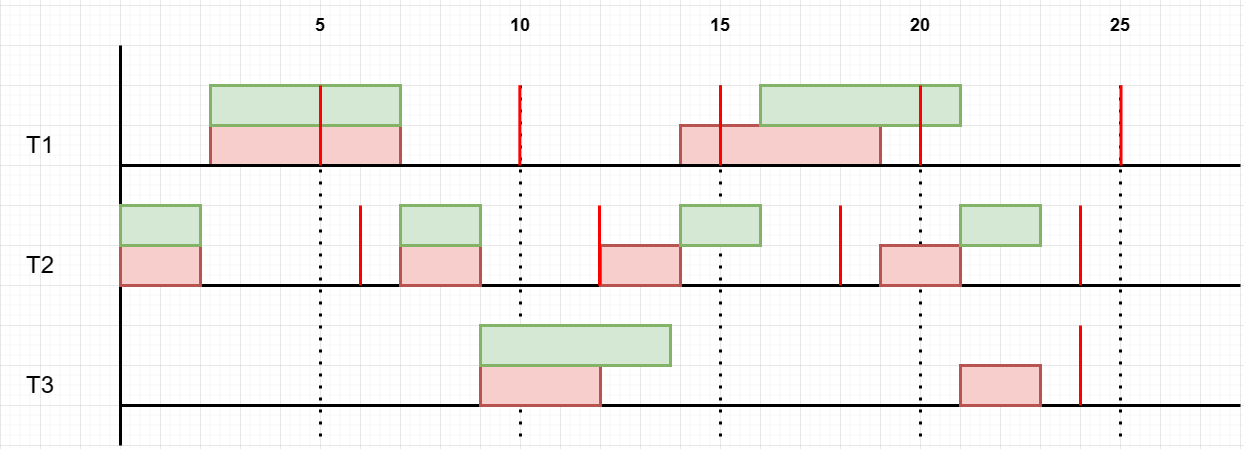

The diagram above was exported from draw.io. Its source (the exported page's mxGraphModel, read from the mxfile embedded in the PNG):
<mxGraphModel dx="1483" dy="1009" grid="1" gridSize="10" guides="1" tooltips="1" connect="1" arrows="1" fold="1" page="0" pageScale="1" pageWidth="827" pageHeight="1169" math="0" shadow="0">
  <root>
    <mxCell id="WEtCzc8ItxHdV92T8oCU-0" />
    <mxCell id="WEtCzc8ItxHdV92T8oCU-1" parent="WEtCzc8ItxHdV92T8oCU-0" />
    <mxCell id="WEtCzc8ItxHdV92T8oCU-2" value="" style="endArrow=none;dashed=1;html=1;dashPattern=1 3;strokeWidth=3;rounded=0;" edge="1" parent="WEtCzc8ItxHdV92T8oCU-1">
      <mxGeometry width="50" height="50" relative="1" as="geometry">
        <mxPoint x="320" y="120" as="sourcePoint" />
        <mxPoint x="320" y="480" as="targetPoint" />
      </mxGeometry>
    </mxCell>
    <mxCell id="WEtCzc8ItxHdV92T8oCU-3" value="&lt;h1&gt;&lt;span style=&quot;font-weight: normal;&quot;&gt;T1&lt;/span&gt;&lt;/h1&gt;" style="text;html=1;strokeColor=none;fillColor=none;align=center;verticalAlign=middle;whiteSpace=wrap;rounded=0;" vertex="1" parent="WEtCzc8ItxHdV92T8oCU-1">
      <mxGeometry y="160" width="80" height="40" as="geometry" />
    </mxCell>
    <mxCell id="WEtCzc8ItxHdV92T8oCU-4" value="&lt;h1&gt;&lt;span style=&quot;font-weight: normal;&quot;&gt;T2&lt;/span&gt;&lt;/h1&gt;" style="text;html=1;strokeColor=none;fillColor=none;align=center;verticalAlign=middle;whiteSpace=wrap;rounded=0;" vertex="1" parent="WEtCzc8ItxHdV92T8oCU-1">
      <mxGeometry y="280" width="80" height="40" as="geometry" />
    </mxCell>
    <mxCell id="WEtCzc8ItxHdV92T8oCU-5" value="&lt;h1&gt;&lt;span style=&quot;font-weight: normal;&quot;&gt;T3&lt;/span&gt;&lt;/h1&gt;" style="text;html=1;strokeColor=none;fillColor=none;align=center;verticalAlign=middle;whiteSpace=wrap;rounded=0;" vertex="1" parent="WEtCzc8ItxHdV92T8oCU-1">
      <mxGeometry y="400" width="80" height="40" as="geometry" />
    </mxCell>
    <mxCell id="WEtCzc8ItxHdV92T8oCU-6" value="" style="endArrow=none;html=1;rounded=0;strokeWidth=3;" edge="1" parent="WEtCzc8ItxHdV92T8oCU-1">
      <mxGeometry width="50" height="50" relative="1" as="geometry">
        <mxPoint x="120" y="480" as="sourcePoint" />
        <mxPoint x="120" y="80" as="targetPoint" />
      </mxGeometry>
    </mxCell>
    <mxCell id="WEtCzc8ItxHdV92T8oCU-7" value="" style="endArrow=none;dashed=1;html=1;dashPattern=1 3;strokeWidth=3;rounded=0;" edge="1" parent="WEtCzc8ItxHdV92T8oCU-1">
      <mxGeometry width="50" height="50" relative="1" as="geometry">
        <mxPoint x="520" y="120" as="sourcePoint" />
        <mxPoint x="520" y="480" as="targetPoint" />
      </mxGeometry>
    </mxCell>
    <mxCell id="WEtCzc8ItxHdV92T8oCU-8" value="" style="endArrow=none;dashed=1;html=1;dashPattern=1 3;strokeWidth=3;rounded=0;" edge="1" parent="WEtCzc8ItxHdV92T8oCU-1">
      <mxGeometry width="50" height="50" relative="1" as="geometry">
        <mxPoint x="720" y="120" as="sourcePoint" />
        <mxPoint x="720" y="480" as="targetPoint" />
      </mxGeometry>
    </mxCell>
    <mxCell id="WEtCzc8ItxHdV92T8oCU-9" value="" style="endArrow=none;dashed=1;html=1;dashPattern=1 3;strokeWidth=3;rounded=0;" edge="1" parent="WEtCzc8ItxHdV92T8oCU-1">
      <mxGeometry width="50" height="50" relative="1" as="geometry">
        <mxPoint x="920" y="120" as="sourcePoint" />
        <mxPoint x="920" y="480" as="targetPoint" />
      </mxGeometry>
    </mxCell>
    <mxCell id="WEtCzc8ItxHdV92T8oCU-10" value="&lt;h2&gt;5&lt;/h2&gt;" style="text;html=1;strokeColor=none;fillColor=none;align=center;verticalAlign=middle;whiteSpace=wrap;rounded=0;" vertex="1" parent="WEtCzc8ItxHdV92T8oCU-1">
      <mxGeometry x="280" y="40" width="80" height="40" as="geometry" />
    </mxCell>
    <mxCell id="WEtCzc8ItxHdV92T8oCU-11" value="&lt;h2&gt;10&lt;/h2&gt;" style="text;html=1;strokeColor=none;fillColor=none;align=center;verticalAlign=middle;whiteSpace=wrap;rounded=0;" vertex="1" parent="WEtCzc8ItxHdV92T8oCU-1">
      <mxGeometry x="480" y="40" width="80" height="40" as="geometry" />
    </mxCell>
    <mxCell id="WEtCzc8ItxHdV92T8oCU-12" value="&lt;h2&gt;15&lt;/h2&gt;" style="text;html=1;strokeColor=none;fillColor=none;align=center;verticalAlign=middle;whiteSpace=wrap;rounded=0;" vertex="1" parent="WEtCzc8ItxHdV92T8oCU-1">
      <mxGeometry x="680" y="40" width="80" height="40" as="geometry" />
    </mxCell>
    <mxCell id="WEtCzc8ItxHdV92T8oCU-13" value="&lt;h2&gt;20&lt;/h2&gt;" style="text;html=1;strokeColor=none;fillColor=none;align=center;verticalAlign=middle;whiteSpace=wrap;rounded=0;" vertex="1" parent="WEtCzc8ItxHdV92T8oCU-1">
      <mxGeometry x="880" y="40" width="80" height="40" as="geometry" />
    </mxCell>
    <mxCell id="WEtCzc8ItxHdV92T8oCU-14" value="" style="endArrow=none;dashed=1;html=1;dashPattern=1 3;strokeWidth=3;rounded=0;" edge="1" parent="WEtCzc8ItxHdV92T8oCU-1">
      <mxGeometry width="50" height="50" relative="1" as="geometry">
        <mxPoint x="1120" y="120" as="sourcePoint" />
        <mxPoint x="1120" y="480" as="targetPoint" />
      </mxGeometry>
    </mxCell>
    <mxCell id="WEtCzc8ItxHdV92T8oCU-15" value="&lt;h2&gt;25&lt;/h2&gt;" style="text;html=1;strokeColor=none;fillColor=none;align=center;verticalAlign=middle;whiteSpace=wrap;rounded=0;" vertex="1" parent="WEtCzc8ItxHdV92T8oCU-1">
      <mxGeometry x="1080" y="40" width="80" height="40" as="geometry" />
    </mxCell>
    <mxCell id="WEtCzc8ItxHdV92T8oCU-18" value="" style="rounded=0;whiteSpace=wrap;html=1;strokeWidth=3;fillColor=#f8cecc;strokeColor=#b85450;" vertex="1" parent="WEtCzc8ItxHdV92T8oCU-1">
      <mxGeometry x="210" y="160" width="190" height="40" as="geometry" />
    </mxCell>
    <mxCell id="WEtCzc8ItxHdV92T8oCU-19" value="" style="rounded=0;whiteSpace=wrap;html=1;strokeWidth=3;fillColor=#f8cecc;strokeColor=#b85450;" vertex="1" parent="WEtCzc8ItxHdV92T8oCU-1">
      <mxGeometry x="680" y="160" width="200" height="40" as="geometry" />
    </mxCell>
    <mxCell id="WEtCzc8ItxHdV92T8oCU-23" value="" style="endArrow=none;html=1;rounded=0;strokeWidth=3;" edge="1" parent="WEtCzc8ItxHdV92T8oCU-1">
      <mxGeometry width="50" height="50" relative="1" as="geometry">
        <mxPoint x="120" y="200" as="sourcePoint" />
        <mxPoint x="1240" y="200" as="targetPoint" />
      </mxGeometry>
    </mxCell>
    <mxCell id="WEtCzc8ItxHdV92T8oCU-24" value="" style="endArrow=none;html=1;rounded=0;strokeWidth=3;" edge="1" parent="WEtCzc8ItxHdV92T8oCU-1">
      <mxGeometry width="50" height="50" relative="1" as="geometry">
        <mxPoint x="120" y="320" as="sourcePoint" />
        <mxPoint x="1240" y="320" as="targetPoint" />
      </mxGeometry>
    </mxCell>
    <mxCell id="WEtCzc8ItxHdV92T8oCU-25" value="" style="endArrow=none;html=1;rounded=0;strokeWidth=3;" edge="1" parent="WEtCzc8ItxHdV92T8oCU-1">
      <mxGeometry width="50" height="50" relative="1" as="geometry">
        <mxPoint x="120" y="440" as="sourcePoint" />
        <mxPoint x="1240" y="440" as="targetPoint" />
      </mxGeometry>
    </mxCell>
    <mxCell id="WEtCzc8ItxHdV92T8oCU-26" value="" style="rounded=0;whiteSpace=wrap;html=1;strokeWidth=3;fillColor=#f8cecc;strokeColor=#b85450;" vertex="1" parent="WEtCzc8ItxHdV92T8oCU-1">
      <mxGeometry x="400" y="280" width="80" height="40" as="geometry" />
    </mxCell>
    <mxCell id="WEtCzc8ItxHdV92T8oCU-28" value="" style="endArrow=none;html=1;rounded=0;strokeWidth=3;fillColor=#f8cecc;strokeColor=#FF0000;" edge="1" parent="WEtCzc8ItxHdV92T8oCU-1">
      <mxGeometry width="50" height="50" relative="1" as="geometry">
        <mxPoint x="519.35" y="200" as="sourcePoint" />
        <mxPoint x="519.35" y="120" as="targetPoint" />
      </mxGeometry>
    </mxCell>
    <mxCell id="WEtCzc8ItxHdV92T8oCU-30" value="" style="endArrow=none;html=1;rounded=0;strokeWidth=3;fillColor=#f8cecc;strokeColor=#FF0000;" edge="1" parent="WEtCzc8ItxHdV92T8oCU-1">
      <mxGeometry width="50" height="50" relative="1" as="geometry">
        <mxPoint x="720" y="200" as="sourcePoint" />
        <mxPoint x="720" y="120" as="targetPoint" />
      </mxGeometry>
    </mxCell>
    <mxCell id="WEtCzc8ItxHdV92T8oCU-32" value="" style="endArrow=none;html=1;rounded=0;strokeWidth=3;fillColor=#f8cecc;strokeColor=#FF0000;" edge="1" parent="WEtCzc8ItxHdV92T8oCU-1">
      <mxGeometry width="50" height="50" relative="1" as="geometry">
        <mxPoint x="1120.5" y="200" as="sourcePoint" />
        <mxPoint x="1120.5" y="120" as="targetPoint" />
      </mxGeometry>
    </mxCell>
    <mxCell id="WEtCzc8ItxHdV92T8oCU-33" value="" style="endArrow=none;html=1;rounded=0;strokeWidth=3;fillColor=#f8cecc;strokeColor=#FF0000;" edge="1" parent="WEtCzc8ItxHdV92T8oCU-1">
      <mxGeometry width="50" height="50" relative="1" as="geometry">
        <mxPoint x="360" y="320" as="sourcePoint" />
        <mxPoint x="360" y="240" as="targetPoint" />
      </mxGeometry>
    </mxCell>
    <mxCell id="WEtCzc8ItxHdV92T8oCU-36" value="" style="rounded=0;whiteSpace=wrap;html=1;strokeWidth=3;fillColor=#f8cecc;strokeColor=#b85450;" vertex="1" parent="WEtCzc8ItxHdV92T8oCU-1">
      <mxGeometry x="480" y="400" width="120" height="40" as="geometry" />
    </mxCell>
    <mxCell id="WEtCzc8ItxHdV92T8oCU-39" value="" style="rounded=0;whiteSpace=wrap;html=1;strokeWidth=3;fillColor=#f8cecc;strokeColor=#b85450;" vertex="1" parent="WEtCzc8ItxHdV92T8oCU-1">
      <mxGeometry x="120" y="280" width="80" height="40" as="geometry" />
    </mxCell>
    <mxCell id="WEtCzc8ItxHdV92T8oCU-40" value="" style="rounded=0;whiteSpace=wrap;html=1;strokeWidth=3;fillColor=#f8cecc;strokeColor=#b85450;" vertex="1" parent="WEtCzc8ItxHdV92T8oCU-1">
      <mxGeometry x="880" y="280" width="80" height="40" as="geometry" />
    </mxCell>
    <mxCell id="WEtCzc8ItxHdV92T8oCU-41" value="" style="rounded=0;whiteSpace=wrap;html=1;strokeWidth=3;fillColor=#f8cecc;strokeColor=#b85450;" vertex="1" parent="WEtCzc8ItxHdV92T8oCU-1">
      <mxGeometry x="960" y="400" width="80" height="40" as="geometry" />
    </mxCell>
    <mxCell id="WEtCzc8ItxHdV92T8oCU-42" value="" style="rounded=0;whiteSpace=wrap;html=1;strokeWidth=3;fillColor=#f8cecc;strokeColor=#b85450;" vertex="1" parent="WEtCzc8ItxHdV92T8oCU-1">
      <mxGeometry x="600" y="280" width="80" height="40" as="geometry" />
    </mxCell>
    <mxCell id="l718gEcq8P6DmGDWKrpJ-2" value="" style="rounded=0;whiteSpace=wrap;html=1;strokeWidth=3;fillColor=#d5e8d4;strokeColor=#82b366;" vertex="1" parent="WEtCzc8ItxHdV92T8oCU-1">
      <mxGeometry x="120" y="240" width="80" height="40" as="geometry" />
    </mxCell>
    <mxCell id="l718gEcq8P6DmGDWKrpJ-3" value="" style="rounded=0;whiteSpace=wrap;html=1;strokeWidth=3;fillColor=#d5e8d4;strokeColor=#82b366;" vertex="1" parent="WEtCzc8ItxHdV92T8oCU-1">
      <mxGeometry x="210" y="120" width="190" height="40" as="geometry" />
    </mxCell>
    <mxCell id="l718gEcq8P6DmGDWKrpJ-4" value="" style="rounded=0;whiteSpace=wrap;html=1;strokeWidth=3;fillColor=#d5e8d4;strokeColor=#82b366;" vertex="1" parent="WEtCzc8ItxHdV92T8oCU-1">
      <mxGeometry x="400" y="240" width="80" height="40" as="geometry" />
    </mxCell>
    <mxCell id="WEtCzc8ItxHdV92T8oCU-27" value="" style="endArrow=none;html=1;rounded=0;strokeWidth=3;fillColor=#f8cecc;strokeColor=#FF0000;" edge="1" parent="WEtCzc8ItxHdV92T8oCU-1">
      <mxGeometry width="50" height="50" relative="1" as="geometry">
        <mxPoint x="320" y="200" as="sourcePoint" />
        <mxPoint x="320" y="120" as="targetPoint" />
      </mxGeometry>
    </mxCell>
    <mxCell id="l718gEcq8P6DmGDWKrpJ-5" value="" style="endArrow=none;html=1;rounded=0;strokeWidth=3;fillColor=#f8cecc;strokeColor=#FF0000;" edge="1" parent="WEtCzc8ItxHdV92T8oCU-1">
      <mxGeometry width="50" height="50" relative="1" as="geometry">
        <mxPoint x="599" y="320" as="sourcePoint" />
        <mxPoint x="599" y="240" as="targetPoint" />
      </mxGeometry>
    </mxCell>
    <mxCell id="l718gEcq8P6DmGDWKrpJ-6" value="" style="endArrow=none;html=1;rounded=0;strokeWidth=3;fillColor=#f8cecc;strokeColor=#FF0000;" edge="1" parent="WEtCzc8ItxHdV92T8oCU-1">
      <mxGeometry width="50" height="50" relative="1" as="geometry">
        <mxPoint x="840" y="320" as="sourcePoint" />
        <mxPoint x="840" y="240" as="targetPoint" />
      </mxGeometry>
    </mxCell>
    <mxCell id="l718gEcq8P6DmGDWKrpJ-7" value="" style="endArrow=none;html=1;rounded=0;strokeWidth=3;fillColor=#f8cecc;strokeColor=#FF0000;" edge="1" parent="WEtCzc8ItxHdV92T8oCU-1">
      <mxGeometry width="50" height="50" relative="1" as="geometry">
        <mxPoint x="1080" y="320" as="sourcePoint" />
        <mxPoint x="1080" y="240" as="targetPoint" />
      </mxGeometry>
    </mxCell>
    <mxCell id="l718gEcq8P6DmGDWKrpJ-10" value="" style="endArrow=none;html=1;rounded=0;strokeWidth=3;fillColor=#f8cecc;strokeColor=#FF0000;" edge="1" parent="WEtCzc8ItxHdV92T8oCU-1">
      <mxGeometry width="50" height="50" relative="1" as="geometry">
        <mxPoint x="1080" y="440" as="sourcePoint" />
        <mxPoint x="1080" y="360" as="targetPoint" />
      </mxGeometry>
    </mxCell>
    <mxCell id="l718gEcq8P6DmGDWKrpJ-11" value="" style="rounded=0;whiteSpace=wrap;html=1;strokeWidth=3;fillColor=#d5e8d4;strokeColor=#82b366;" vertex="1" parent="WEtCzc8ItxHdV92T8oCU-1">
      <mxGeometry x="480" y="360" width="190" height="40" as="geometry" />
    </mxCell>
    <mxCell id="l718gEcq8P6DmGDWKrpJ-12" value="" style="rounded=0;whiteSpace=wrap;html=1;strokeWidth=3;fillColor=#d5e8d4;strokeColor=#82b366;" vertex="1" parent="WEtCzc8ItxHdV92T8oCU-1">
      <mxGeometry x="680" y="240" width="80" height="40" as="geometry" />
    </mxCell>
    <mxCell id="l718gEcq8P6DmGDWKrpJ-13" value="" style="rounded=0;whiteSpace=wrap;html=1;strokeWidth=3;fillColor=#d5e8d4;strokeColor=#82b366;" vertex="1" parent="WEtCzc8ItxHdV92T8oCU-1">
      <mxGeometry x="760" y="120" width="200" height="40" as="geometry" />
    </mxCell>
    <mxCell id="WEtCzc8ItxHdV92T8oCU-29" value="" style="endArrow=none;html=1;rounded=0;strokeWidth=3;fillColor=#f8cecc;strokeColor=#FF0000;" edge="1" parent="WEtCzc8ItxHdV92T8oCU-1">
      <mxGeometry width="50" height="50" relative="1" as="geometry">
        <mxPoint x="920" y="200" as="sourcePoint" />
        <mxPoint x="920" y="120" as="targetPoint" />
      </mxGeometry>
    </mxCell>
    <mxCell id="l718gEcq8P6DmGDWKrpJ-14" value="" style="rounded=0;whiteSpace=wrap;html=1;strokeWidth=3;fillColor=#d5e8d4;strokeColor=#82b366;" vertex="1" parent="WEtCzc8ItxHdV92T8oCU-1">
      <mxGeometry x="960" y="240" width="80" height="40" as="geometry" />
    </mxCell>
  </root>
</mxGraphModel>